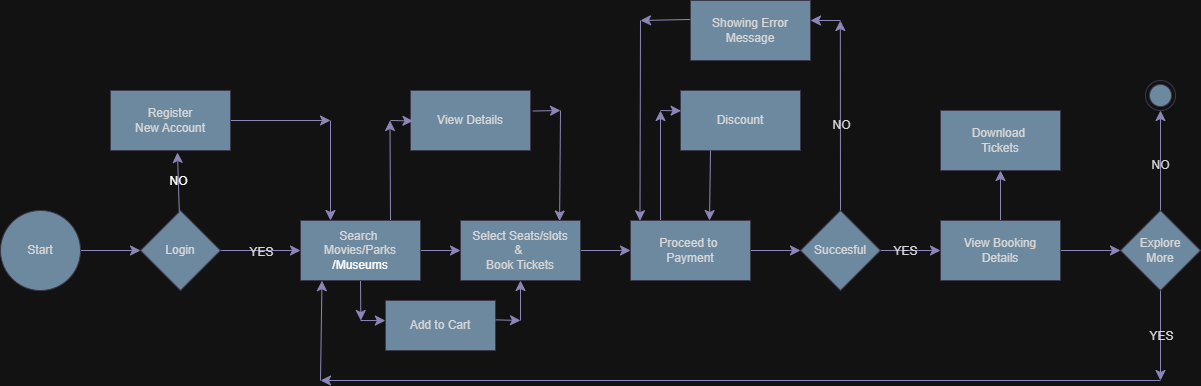

The diagram above was exported from draw.io. Its source (the exported page's mxGraphModel, read from the mxfile embedded in the PNG):
<mxGraphModel dx="2379" dy="1196" grid="0" gridSize="10" guides="1" tooltips="1" connect="1" arrows="1" fold="1" page="1" pageScale="1" pageWidth="1400" pageHeight="850" math="0" shadow="0">
  <root>
    <mxCell id="0" />
    <mxCell id="1" parent="0" />
    <mxCell id="zemWl97YxLPe60efeEZ--9" style="edgeStyle=none;curved=1;rounded=0;orthogonalLoop=1;jettySize=auto;html=1;entryX=0;entryY=0.5;entryDx=0;entryDy=0;fontSize=12;startSize=8;endSize=8;labelBackgroundColor=none;strokeColor=#736CA8;fontColor=default;" parent="1" source="zemWl97YxLPe60efeEZ--1" target="zemWl97YxLPe60efeEZ--8" edge="1">
      <mxGeometry relative="1" as="geometry" />
    </mxCell>
    <mxCell id="zemWl97YxLPe60efeEZ--13" value="YES" style="edgeLabel;html=1;align=center;verticalAlign=middle;resizable=0;points=[];fontSize=12;labelBackgroundColor=none;fontColor=#1A1A1A;" parent="zemWl97YxLPe60efeEZ--9" vertex="1" connectable="0">
      <mxGeometry y="-1" relative="1" as="geometry">
        <mxPoint as="offset" />
      </mxGeometry>
    </mxCell>
    <mxCell id="zemWl97YxLPe60efeEZ--1" value="Login" style="rhombus;whiteSpace=wrap;html=1;labelBackgroundColor=none;fillColor=#5D7F99;strokeColor=#D0CEE2;fontColor=#1A1A1A;" parent="1" vertex="1">
      <mxGeometry x="240" y="444" width="80" height="80" as="geometry" />
    </mxCell>
    <mxCell id="zemWl97YxLPe60efeEZ--3" style="edgeStyle=none;curved=1;rounded=0;orthogonalLoop=1;jettySize=auto;html=1;exitX=1;exitY=0.5;exitDx=0;exitDy=0;entryX=0;entryY=0.5;entryDx=0;entryDy=0;fontSize=12;startSize=8;endSize=8;labelBackgroundColor=none;strokeColor=#736CA8;fontColor=default;" parent="1" source="zemWl97YxLPe60efeEZ--2" target="zemWl97YxLPe60efeEZ--1" edge="1">
      <mxGeometry relative="1" as="geometry" />
    </mxCell>
    <mxCell id="zemWl97YxLPe60efeEZ--2" value="Start" style="ellipse;whiteSpace=wrap;html=1;aspect=fixed;fillColor=#5D7F99;fontColor=#1A1A1A;strokeColor=#D0CEE2;labelBackgroundColor=none;" parent="1" vertex="1">
      <mxGeometry x="100" y="444" width="80" height="80" as="geometry" />
    </mxCell>
    <mxCell id="zemWl97YxLPe60efeEZ--15" value="" style="edgeStyle=none;curved=1;rounded=0;orthogonalLoop=1;jettySize=auto;html=1;fontSize=12;startSize=8;endSize=8;labelBackgroundColor=none;strokeColor=#736CA8;fontColor=default;" parent="1" source="zemWl97YxLPe60efeEZ--4" edge="1">
      <mxGeometry relative="1" as="geometry">
        <mxPoint x="430" y="354" as="targetPoint" />
      </mxGeometry>
    </mxCell>
    <mxCell id="zemWl97YxLPe60efeEZ--4" value="Register&lt;div&gt;New Account&lt;/div&gt;" style="rounded=0;whiteSpace=wrap;html=1;labelBackgroundColor=none;fillColor=#5D7F99;strokeColor=#D0CEE2;fontColor=#1A1A1A;" parent="1" vertex="1">
      <mxGeometry x="210" y="324" width="120" height="60" as="geometry" />
    </mxCell>
    <mxCell id="zemWl97YxLPe60efeEZ--5" value="NO" style="edgeStyle=none;curved=1;rounded=0;orthogonalLoop=1;jettySize=auto;html=1;entryX=0.558;entryY=1.033;entryDx=0;entryDy=0;entryPerimeter=0;fontSize=12;startSize=8;endSize=8;labelBackgroundColor=none;strokeColor=#736CA8;fontColor=default;" parent="1" source="zemWl97YxLPe60efeEZ--1" target="zemWl97YxLPe60efeEZ--4" edge="1">
      <mxGeometry relative="1" as="geometry" />
    </mxCell>
    <mxCell id="OvvkMrWlJ0BZDiCttqxd-17" style="edgeStyle=none;curved=1;rounded=0;orthogonalLoop=1;jettySize=auto;html=1;exitX=0.75;exitY=0;exitDx=0;exitDy=0;fontSize=12;startSize=8;endSize=8;labelBackgroundColor=none;strokeColor=#736CA8;fontColor=default;" edge="1" parent="1" source="zemWl97YxLPe60efeEZ--8">
      <mxGeometry relative="1" as="geometry">
        <mxPoint x="489.47058823529414" y="353.9999999999998" as="targetPoint" />
      </mxGeometry>
    </mxCell>
    <mxCell id="OvvkMrWlJ0BZDiCttqxd-21" style="edgeStyle=none;curved=1;rounded=0;orthogonalLoop=1;jettySize=auto;html=1;exitX=1;exitY=0.5;exitDx=0;exitDy=0;fontSize=12;startSize=8;endSize=8;labelBackgroundColor=none;strokeColor=#736CA8;fontColor=default;" edge="1" parent="1" source="zemWl97YxLPe60efeEZ--8" target="OvvkMrWlJ0BZDiCttqxd-2">
      <mxGeometry relative="1" as="geometry" />
    </mxCell>
    <mxCell id="OvvkMrWlJ0BZDiCttqxd-40" style="edgeStyle=none;curved=1;rounded=0;orthogonalLoop=1;jettySize=auto;html=1;exitX=0.5;exitY=1;exitDx=0;exitDy=0;fontSize=12;startSize=8;endSize=8;labelBackgroundColor=none;strokeColor=#736CA8;fontColor=default;" edge="1" parent="1" source="zemWl97YxLPe60efeEZ--8">
      <mxGeometry relative="1" as="geometry">
        <mxPoint x="460.33333333333337" y="554" as="targetPoint" />
      </mxGeometry>
    </mxCell>
    <mxCell id="zemWl97YxLPe60efeEZ--8" value="Search&amp;nbsp;&lt;div&gt;Movies/Parks&lt;/div&gt;&lt;div&gt;&lt;span style=&quot;background-color: transparent; color: light-dark(rgb(0, 0, 0), rgb(255, 255, 255));&quot;&gt;/Museums&lt;/span&gt;&lt;/div&gt;" style="rounded=0;whiteSpace=wrap;html=1;labelBackgroundColor=none;fillColor=#5D7F99;strokeColor=#D0CEE2;fontColor=#1A1A1A;" parent="1" vertex="1">
      <mxGeometry x="400" y="454" width="120" height="60" as="geometry" />
    </mxCell>
    <mxCell id="zemWl97YxLPe60efeEZ--16" value="" style="endArrow=classic;html=1;rounded=0;fontSize=12;startSize=8;endSize=8;curved=1;entryX=0.25;entryY=0;entryDx=0;entryDy=0;labelBackgroundColor=none;strokeColor=#736CA8;fontColor=default;" parent="1" target="zemWl97YxLPe60efeEZ--8" edge="1">
      <mxGeometry width="50" height="50" relative="1" as="geometry">
        <mxPoint x="430" y="354" as="sourcePoint" />
        <mxPoint x="450" y="464" as="targetPoint" />
      </mxGeometry>
    </mxCell>
    <mxCell id="OvvkMrWlJ0BZDiCttqxd-1" value="View Details" style="rounded=0;whiteSpace=wrap;html=1;labelBackgroundColor=none;fillColor=#5D7F99;strokeColor=#D0CEE2;fontColor=#1A1A1A;" vertex="1" parent="1">
      <mxGeometry x="510" y="324" width="120" height="60" as="geometry" />
    </mxCell>
    <mxCell id="OvvkMrWlJ0BZDiCttqxd-22" style="edgeStyle=none;curved=1;rounded=0;orthogonalLoop=1;jettySize=auto;html=1;exitX=1;exitY=0.5;exitDx=0;exitDy=0;entryX=0;entryY=0.5;entryDx=0;entryDy=0;fontSize=12;startSize=8;endSize=8;labelBackgroundColor=none;strokeColor=#736CA8;fontColor=default;" edge="1" parent="1" source="OvvkMrWlJ0BZDiCttqxd-2" target="OvvkMrWlJ0BZDiCttqxd-3">
      <mxGeometry relative="1" as="geometry" />
    </mxCell>
    <mxCell id="OvvkMrWlJ0BZDiCttqxd-2" value="Select Seats/slots&lt;div&gt;&amp;amp;&amp;nbsp;&lt;/div&gt;&lt;div&gt;Book Tickets&lt;/div&gt;" style="rounded=0;whiteSpace=wrap;html=1;labelBackgroundColor=none;fillColor=#5D7F99;strokeColor=#D0CEE2;fontColor=#1A1A1A;" vertex="1" parent="1">
      <mxGeometry x="560" y="454" width="120" height="60" as="geometry" />
    </mxCell>
    <mxCell id="OvvkMrWlJ0BZDiCttqxd-13" style="edgeStyle=none;curved=1;rounded=0;orthogonalLoop=1;jettySize=auto;html=1;exitX=0.25;exitY=0;exitDx=0;exitDy=0;fontSize=12;startSize=8;endSize=8;labelBackgroundColor=none;strokeColor=#736CA8;fontColor=default;" edge="1" parent="1" source="OvvkMrWlJ0BZDiCttqxd-3">
      <mxGeometry relative="1" as="geometry">
        <mxPoint x="760" y="344" as="targetPoint" />
      </mxGeometry>
    </mxCell>
    <mxCell id="OvvkMrWlJ0BZDiCttqxd-23" style="edgeStyle=none;curved=1;rounded=0;orthogonalLoop=1;jettySize=auto;html=1;exitX=1;exitY=0.5;exitDx=0;exitDy=0;entryX=0;entryY=0.5;entryDx=0;entryDy=0;fontSize=12;startSize=8;endSize=8;labelBackgroundColor=none;strokeColor=#736CA8;fontColor=default;" edge="1" parent="1" source="OvvkMrWlJ0BZDiCttqxd-3" target="OvvkMrWlJ0BZDiCttqxd-5">
      <mxGeometry relative="1" as="geometry" />
    </mxCell>
    <mxCell id="OvvkMrWlJ0BZDiCttqxd-3" value="Proceed to&amp;nbsp;&lt;div&gt;Payment&lt;/div&gt;" style="rounded=0;whiteSpace=wrap;html=1;labelBackgroundColor=none;fillColor=#5D7F99;strokeColor=#D0CEE2;fontColor=#1A1A1A;" vertex="1" parent="1">
      <mxGeometry x="730" y="454" width="120" height="60" as="geometry" />
    </mxCell>
    <mxCell id="OvvkMrWlJ0BZDiCttqxd-25" style="edgeStyle=none;curved=1;rounded=0;orthogonalLoop=1;jettySize=auto;html=1;exitX=0.5;exitY=0;exitDx=0;exitDy=0;fontSize=12;startSize=8;endSize=8;labelBackgroundColor=none;strokeColor=#736CA8;fontColor=default;" edge="1" parent="1" source="OvvkMrWlJ0BZDiCttqxd-5">
      <mxGeometry relative="1" as="geometry">
        <mxPoint x="939.8333333333335" y="253.9999999999999" as="targetPoint" />
      </mxGeometry>
    </mxCell>
    <mxCell id="OvvkMrWlJ0BZDiCttqxd-32" value="NO" style="edgeLabel;html=1;align=center;verticalAlign=middle;resizable=0;points=[];fontSize=12;labelBackgroundColor=none;fontColor=#1A1A1A;" vertex="1" connectable="0" parent="OvvkMrWlJ0BZDiCttqxd-25">
      <mxGeometry x="-0.0947" relative="1" as="geometry">
        <mxPoint as="offset" />
      </mxGeometry>
    </mxCell>
    <mxCell id="OvvkMrWlJ0BZDiCttqxd-30" style="edgeStyle=none;curved=1;rounded=0;orthogonalLoop=1;jettySize=auto;html=1;exitX=1;exitY=0.5;exitDx=0;exitDy=0;entryX=0;entryY=0.5;entryDx=0;entryDy=0;fontSize=12;startSize=8;endSize=8;labelBackgroundColor=none;strokeColor=#736CA8;fontColor=default;" edge="1" parent="1" source="OvvkMrWlJ0BZDiCttqxd-5" target="OvvkMrWlJ0BZDiCttqxd-6">
      <mxGeometry relative="1" as="geometry" />
    </mxCell>
    <mxCell id="OvvkMrWlJ0BZDiCttqxd-31" value="YES" style="edgeLabel;html=1;align=center;verticalAlign=middle;resizable=0;points=[];fontSize=12;labelBackgroundColor=none;fontColor=#1A1A1A;" vertex="1" connectable="0" parent="OvvkMrWlJ0BZDiCttqxd-30">
      <mxGeometry x="-0.1667" relative="1" as="geometry">
        <mxPoint as="offset" />
      </mxGeometry>
    </mxCell>
    <mxCell id="OvvkMrWlJ0BZDiCttqxd-5" value="Succesful" style="rhombus;whiteSpace=wrap;html=1;labelBackgroundColor=none;fillColor=#5D7F99;strokeColor=#D0CEE2;fontColor=#1A1A1A;" vertex="1" parent="1">
      <mxGeometry x="900" y="444" width="80" height="80" as="geometry" />
    </mxCell>
    <mxCell id="OvvkMrWlJ0BZDiCttqxd-33" style="edgeStyle=none;curved=1;rounded=0;orthogonalLoop=1;jettySize=auto;html=1;exitX=0.5;exitY=0;exitDx=0;exitDy=0;entryX=0.5;entryY=1;entryDx=0;entryDy=0;fontSize=12;startSize=8;endSize=8;labelBackgroundColor=none;strokeColor=#736CA8;fontColor=default;" edge="1" parent="1" source="OvvkMrWlJ0BZDiCttqxd-6" target="OvvkMrWlJ0BZDiCttqxd-10">
      <mxGeometry relative="1" as="geometry" />
    </mxCell>
    <mxCell id="OvvkMrWlJ0BZDiCttqxd-34" style="edgeStyle=none;curved=1;rounded=0;orthogonalLoop=1;jettySize=auto;html=1;exitX=1;exitY=0.5;exitDx=0;exitDy=0;entryX=0;entryY=0.5;entryDx=0;entryDy=0;fontSize=12;startSize=8;endSize=8;labelBackgroundColor=none;strokeColor=#736CA8;fontColor=default;" edge="1" parent="1" source="OvvkMrWlJ0BZDiCttqxd-6" target="OvvkMrWlJ0BZDiCttqxd-7">
      <mxGeometry relative="1" as="geometry" />
    </mxCell>
    <mxCell id="OvvkMrWlJ0BZDiCttqxd-6" value="View Booking&lt;div&gt;Details&lt;/div&gt;" style="rounded=0;whiteSpace=wrap;html=1;labelBackgroundColor=none;fillColor=#5D7F99;strokeColor=#D0CEE2;fontColor=#1A1A1A;" vertex="1" parent="1">
      <mxGeometry x="1040" y="454" width="120" height="60" as="geometry" />
    </mxCell>
    <mxCell id="OvvkMrWlJ0BZDiCttqxd-35" style="edgeStyle=none;curved=1;rounded=0;orthogonalLoop=1;jettySize=auto;html=1;exitX=0.5;exitY=0;exitDx=0;exitDy=0;entryX=0.5;entryY=1;entryDx=0;entryDy=0;fontSize=12;startSize=8;endSize=8;labelBackgroundColor=none;strokeColor=#736CA8;fontColor=default;" edge="1" parent="1" source="OvvkMrWlJ0BZDiCttqxd-7" target="OvvkMrWlJ0BZDiCttqxd-8">
      <mxGeometry relative="1" as="geometry" />
    </mxCell>
    <mxCell id="OvvkMrWlJ0BZDiCttqxd-48" value="NO" style="edgeLabel;html=1;align=center;verticalAlign=middle;resizable=0;points=[];fontSize=12;labelBackgroundColor=none;fontColor=#1A1A1A;" vertex="1" connectable="0" parent="OvvkMrWlJ0BZDiCttqxd-35">
      <mxGeometry x="-0.0914" y="1" relative="1" as="geometry">
        <mxPoint as="offset" />
      </mxGeometry>
    </mxCell>
    <mxCell id="OvvkMrWlJ0BZDiCttqxd-36" style="edgeStyle=none;curved=1;rounded=0;orthogonalLoop=1;jettySize=auto;html=1;exitX=0.5;exitY=1;exitDx=0;exitDy=0;fontSize=12;startSize=8;endSize=8;labelBackgroundColor=none;strokeColor=#736CA8;fontColor=default;" edge="1" parent="1" source="OvvkMrWlJ0BZDiCttqxd-7">
      <mxGeometry relative="1" as="geometry">
        <mxPoint x="1260" y="614" as="targetPoint" />
      </mxGeometry>
    </mxCell>
    <mxCell id="OvvkMrWlJ0BZDiCttqxd-49" value="YES" style="edgeLabel;html=1;align=center;verticalAlign=middle;resizable=0;points=[];fontSize=12;labelBackgroundColor=none;fontColor=#1A1A1A;" vertex="1" connectable="0" parent="OvvkMrWlJ0BZDiCttqxd-36">
      <mxGeometry x="0.0049" relative="1" as="geometry">
        <mxPoint as="offset" />
      </mxGeometry>
    </mxCell>
    <mxCell id="OvvkMrWlJ0BZDiCttqxd-7" value="Explore&lt;div&gt;More&lt;/div&gt;" style="rhombus;whiteSpace=wrap;html=1;labelBackgroundColor=none;fillColor=#5D7F99;strokeColor=#D0CEE2;fontColor=#1A1A1A;" vertex="1" parent="1">
      <mxGeometry x="1220" y="444" width="80" height="80" as="geometry" />
    </mxCell>
    <mxCell id="OvvkMrWlJ0BZDiCttqxd-8" value="" style="ellipse;html=1;shape=endState;fillColor=#5D7F99;strokeColor=#D0CEE2;labelBackgroundColor=none;fontColor=#1A1A1A;" vertex="1" parent="1">
      <mxGeometry x="1245" y="314" width="30" height="30" as="geometry" />
    </mxCell>
    <mxCell id="OvvkMrWlJ0BZDiCttqxd-10" value="Download&amp;nbsp;&lt;div&gt;Tickets&lt;/div&gt;" style="rounded=0;whiteSpace=wrap;html=1;labelBackgroundColor=none;fillColor=#5D7F99;strokeColor=#D0CEE2;fontColor=#1A1A1A;" vertex="1" parent="1">
      <mxGeometry x="1040" y="344" width="120" height="60" as="geometry" />
    </mxCell>
    <mxCell id="OvvkMrWlJ0BZDiCttqxd-11" value="Discount" style="rounded=0;whiteSpace=wrap;html=1;labelBackgroundColor=none;fillColor=#5D7F99;strokeColor=#D0CEE2;fontColor=#1A1A1A;" vertex="1" parent="1">
      <mxGeometry x="780" y="324" width="120" height="60" as="geometry" />
    </mxCell>
    <mxCell id="OvvkMrWlJ0BZDiCttqxd-12" value="Showing Error&lt;div&gt;Message&lt;/div&gt;" style="rounded=0;whiteSpace=wrap;html=1;labelBackgroundColor=none;fillColor=#5D7F99;strokeColor=#D0CEE2;fontColor=#1A1A1A;" vertex="1" parent="1">
      <mxGeometry x="790" y="234" width="120" height="60" as="geometry" />
    </mxCell>
    <mxCell id="OvvkMrWlJ0BZDiCttqxd-14" value="" style="endArrow=classic;html=1;rounded=0;fontSize=12;startSize=8;endSize=8;curved=1;entryX=0.005;entryY=0.339;entryDx=0;entryDy=0;entryPerimeter=0;labelBackgroundColor=none;strokeColor=#736CA8;fontColor=default;" edge="1" parent="1" target="OvvkMrWlJ0BZDiCttqxd-11">
      <mxGeometry width="50" height="50" relative="1" as="geometry">
        <mxPoint x="760" y="344" as="sourcePoint" />
        <mxPoint x="790" y="324" as="targetPoint" />
      </mxGeometry>
    </mxCell>
    <mxCell id="OvvkMrWlJ0BZDiCttqxd-18" value="" style="endArrow=classic;html=1;rounded=0;fontSize=12;startSize=8;endSize=8;curved=1;entryX=0.021;entryY=0.508;entryDx=0;entryDy=0;entryPerimeter=0;labelBackgroundColor=none;strokeColor=#736CA8;fontColor=default;" edge="1" parent="1" target="OvvkMrWlJ0BZDiCttqxd-1">
      <mxGeometry width="50" height="50" relative="1" as="geometry">
        <mxPoint x="490" y="354" as="sourcePoint" />
        <mxPoint x="580" y="344" as="targetPoint" />
      </mxGeometry>
    </mxCell>
    <mxCell id="OvvkMrWlJ0BZDiCttqxd-19" value="" style="endArrow=classic;html=1;rounded=0;fontSize=12;startSize=8;endSize=8;curved=1;exitX=1.019;exitY=0.342;exitDx=0;exitDy=0;exitPerimeter=0;labelBackgroundColor=none;strokeColor=#736CA8;fontColor=default;" edge="1" parent="1" source="OvvkMrWlJ0BZDiCttqxd-1">
      <mxGeometry width="50" height="50" relative="1" as="geometry">
        <mxPoint x="640" y="344" as="sourcePoint" />
        <mxPoint x="660" y="344" as="targetPoint" />
      </mxGeometry>
    </mxCell>
    <mxCell id="OvvkMrWlJ0BZDiCttqxd-20" value="" style="endArrow=classic;html=1;rounded=0;fontSize=12;startSize=8;endSize=8;curved=1;entryX=0.826;entryY=0.008;entryDx=0;entryDy=0;entryPerimeter=0;labelBackgroundColor=none;strokeColor=#736CA8;fontColor=default;" edge="1" parent="1" target="OvvkMrWlJ0BZDiCttqxd-2">
      <mxGeometry width="50" height="50" relative="1" as="geometry">
        <mxPoint x="660" y="344" as="sourcePoint" />
        <mxPoint x="670" y="404" as="targetPoint" />
      </mxGeometry>
    </mxCell>
    <mxCell id="OvvkMrWlJ0BZDiCttqxd-24" style="edgeStyle=none;curved=1;rounded=0;orthogonalLoop=1;jettySize=auto;html=1;exitX=0.25;exitY=1;exitDx=0;exitDy=0;fontSize=12;startSize=8;endSize=8;labelBackgroundColor=none;strokeColor=#736CA8;fontColor=default;" edge="1" parent="1" source="OvvkMrWlJ0BZDiCttqxd-11">
      <mxGeometry relative="1" as="geometry">
        <mxPoint x="809" y="454" as="targetPoint" />
      </mxGeometry>
    </mxCell>
    <mxCell id="OvvkMrWlJ0BZDiCttqxd-26" value="" style="endArrow=classic;html=1;rounded=0;fontSize=12;startSize=8;endSize=8;curved=1;entryX=1;entryY=0.333;entryDx=0;entryDy=0;entryPerimeter=0;labelBackgroundColor=none;strokeColor=#736CA8;fontColor=default;" edge="1" parent="1" target="OvvkMrWlJ0BZDiCttqxd-12">
      <mxGeometry width="50" height="50" relative="1" as="geometry">
        <mxPoint x="940" y="254" as="sourcePoint" />
        <mxPoint x="920" y="244" as="targetPoint" />
      </mxGeometry>
    </mxCell>
    <mxCell id="OvvkMrWlJ0BZDiCttqxd-27" value="" style="endArrow=classic;html=1;rounded=0;fontSize=12;startSize=8;endSize=8;curved=1;exitX=-0.001;exitY=0.316;exitDx=0;exitDy=0;exitPerimeter=0;labelBackgroundColor=none;strokeColor=#736CA8;fontColor=default;" edge="1" parent="1" source="OvvkMrWlJ0BZDiCttqxd-12">
      <mxGeometry width="50" height="50" relative="1" as="geometry">
        <mxPoint x="860" y="354" as="sourcePoint" />
        <mxPoint x="740" y="254" as="targetPoint" />
      </mxGeometry>
    </mxCell>
    <mxCell id="OvvkMrWlJ0BZDiCttqxd-28" value="" style="endArrow=classic;html=1;rounded=0;fontSize=12;startSize=8;endSize=8;curved=1;entryX=0.079;entryY=0.004;entryDx=0;entryDy=0;entryPerimeter=0;labelBackgroundColor=none;strokeColor=#736CA8;fontColor=default;" edge="1" parent="1" target="OvvkMrWlJ0BZDiCttqxd-3">
      <mxGeometry width="50" height="50" relative="1" as="geometry">
        <mxPoint x="740" y="254" as="sourcePoint" />
        <mxPoint x="740" y="334" as="targetPoint" />
      </mxGeometry>
    </mxCell>
    <mxCell id="OvvkMrWlJ0BZDiCttqxd-38" value="" style="endArrow=classic;html=1;rounded=0;fontSize=12;startSize=8;endSize=8;curved=1;labelBackgroundColor=none;strokeColor=#736CA8;fontColor=default;" edge="1" parent="1">
      <mxGeometry width="50" height="50" relative="1" as="geometry">
        <mxPoint x="1260" y="614" as="sourcePoint" />
        <mxPoint x="420" y="614" as="targetPoint" />
      </mxGeometry>
    </mxCell>
    <mxCell id="OvvkMrWlJ0BZDiCttqxd-39" value="Add to Cart" style="rounded=0;whiteSpace=wrap;html=1;labelBackgroundColor=none;fillColor=#5D7F99;strokeColor=#D0CEE2;fontColor=#1A1A1A;" vertex="1" parent="1">
      <mxGeometry x="485" y="534" width="110" height="50" as="geometry" />
    </mxCell>
    <mxCell id="OvvkMrWlJ0BZDiCttqxd-41" value="" style="endArrow=classic;html=1;rounded=0;fontSize=12;startSize=8;endSize=8;curved=1;entryX=-0.001;entryY=0.402;entryDx=0;entryDy=0;entryPerimeter=0;labelBackgroundColor=none;strokeColor=#736CA8;fontColor=default;" edge="1" parent="1" target="OvvkMrWlJ0BZDiCttqxd-39">
      <mxGeometry width="50" height="50" relative="1" as="geometry">
        <mxPoint x="460" y="554" as="sourcePoint" />
        <mxPoint x="484" y="554" as="targetPoint" />
      </mxGeometry>
    </mxCell>
    <mxCell id="OvvkMrWlJ0BZDiCttqxd-45" value="" style="endArrow=classic;html=1;rounded=0;fontSize=12;startSize=8;endSize=8;curved=1;entryX=0.179;entryY=1.003;entryDx=0;entryDy=0;entryPerimeter=0;labelBackgroundColor=none;strokeColor=#736CA8;fontColor=default;" edge="1" parent="1" target="zemWl97YxLPe60efeEZ--8">
      <mxGeometry width="50" height="50" relative="1" as="geometry">
        <mxPoint x="420" y="614" as="sourcePoint" />
        <mxPoint x="470" y="564" as="targetPoint" />
      </mxGeometry>
    </mxCell>
    <mxCell id="OvvkMrWlJ0BZDiCttqxd-46" value="" style="endArrow=classic;html=1;rounded=0;fontSize=12;startSize=8;endSize=8;curved=1;exitX=1.003;exitY=0.387;exitDx=0;exitDy=0;exitPerimeter=0;labelBackgroundColor=none;strokeColor=#736CA8;fontColor=default;" edge="1" parent="1" source="OvvkMrWlJ0BZDiCttqxd-39">
      <mxGeometry width="50" height="50" relative="1" as="geometry">
        <mxPoint x="610" y="574" as="sourcePoint" />
        <mxPoint x="620" y="554" as="targetPoint" />
      </mxGeometry>
    </mxCell>
    <mxCell id="OvvkMrWlJ0BZDiCttqxd-47" value="" style="endArrow=classic;html=1;rounded=0;fontSize=12;startSize=8;endSize=8;curved=1;entryX=0.5;entryY=1;entryDx=0;entryDy=0;labelBackgroundColor=none;strokeColor=#736CA8;fontColor=default;" edge="1" parent="1" target="OvvkMrWlJ0BZDiCttqxd-2">
      <mxGeometry width="50" height="50" relative="1" as="geometry">
        <mxPoint x="620" y="554" as="sourcePoint" />
        <mxPoint x="630" y="614" as="targetPoint" />
      </mxGeometry>
    </mxCell>
  </root>
</mxGraphModel>